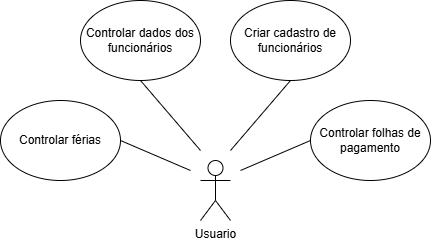

The diagram above was exported from draw.io. Its source (the exported page's mxGraphModel, read from the mxfile embedded in the PNG):
<mxGraphModel dx="1050" dy="522" grid="1" gridSize="10" guides="1" tooltips="1" connect="1" arrows="1" fold="1" page="1" pageScale="1" pageWidth="827" pageHeight="1169" math="0" shadow="0">
  <root>
    <mxCell id="0" />
    <mxCell id="1" parent="0" />
    <mxCell id="vOz-vvYR9Ls7qbirZ68q-1" value="Usuario" style="shape=umlActor;verticalLabelPosition=bottom;verticalAlign=top;html=1;outlineConnect=0;" parent="1" vertex="1">
      <mxGeometry x="400" y="240" width="30" height="60" as="geometry" />
    </mxCell>
    <mxCell id="J2kdd_n66vORI7HgGlyF-1" value="Criar cadastro de funcionários" style="ellipse;whiteSpace=wrap;html=1;" parent="1" vertex="1">
      <mxGeometry x="430" y="80" width="120" height="80" as="geometry" />
    </mxCell>
    <mxCell id="J2kdd_n66vORI7HgGlyF-2" value="Controlar folhas de pagamento" style="ellipse;whiteSpace=wrap;html=1;" parent="1" vertex="1">
      <mxGeometry x="510" y="180" width="120" height="80" as="geometry" />
    </mxCell>
    <mxCell id="J2kdd_n66vORI7HgGlyF-3" value="Controlar férias" style="ellipse;whiteSpace=wrap;html=1;" parent="1" vertex="1">
      <mxGeometry x="200" y="180" width="120" height="80" as="geometry" />
    </mxCell>
    <mxCell id="J2kdd_n66vORI7HgGlyF-7" style="rounded=0;orthogonalLoop=1;jettySize=auto;html=1;exitX=1;exitY=0.5;exitDx=0;exitDy=0;endArrow=none;startFill=0;targetPerimeterSpacing=0;sourcePerimeterSpacing=0;" parent="1" source="J2kdd_n66vORI7HgGlyF-3" edge="1">
      <mxGeometry relative="1" as="geometry">
        <mxPoint x="390" y="250" as="targetPoint" />
      </mxGeometry>
    </mxCell>
    <mxCell id="J2kdd_n66vORI7HgGlyF-8" style="rounded=0;orthogonalLoop=1;jettySize=auto;html=1;endArrow=none;startFill=0;exitX=0.5;exitY=1;exitDx=0;exitDy=0;" parent="1" source="J2kdd_n66vORI7HgGlyF-1" edge="1">
      <mxGeometry relative="1" as="geometry">
        <mxPoint x="430" y="230" as="targetPoint" />
      </mxGeometry>
    </mxCell>
    <mxCell id="J2kdd_n66vORI7HgGlyF-9" style="rounded=0;orthogonalLoop=1;jettySize=auto;html=1;exitX=0;exitY=0.5;exitDx=0;exitDy=0;endArrow=none;startFill=0;" parent="1" source="J2kdd_n66vORI7HgGlyF-2" edge="1">
      <mxGeometry relative="1" as="geometry">
        <mxPoint x="440" y="250" as="targetPoint" />
      </mxGeometry>
    </mxCell>
    <mxCell id="ocQwhE3SbaYviMQEhQJd-1" value="Controlar dados dos funcionários" style="ellipse;whiteSpace=wrap;html=1;" parent="1" vertex="1">
      <mxGeometry x="280" y="80" width="120" height="80" as="geometry" />
    </mxCell>
    <mxCell id="ocQwhE3SbaYviMQEhQJd-2" style="rounded=0;orthogonalLoop=1;jettySize=auto;html=1;endArrow=none;startFill=0;exitX=0.5;exitY=1;exitDx=0;exitDy=0;" parent="1" source="ocQwhE3SbaYviMQEhQJd-1" edge="1">
      <mxGeometry relative="1" as="geometry">
        <mxPoint x="400" y="230" as="targetPoint" />
        <mxPoint x="461" y="168" as="sourcePoint" />
      </mxGeometry>
    </mxCell>
  </root>
</mxGraphModel>